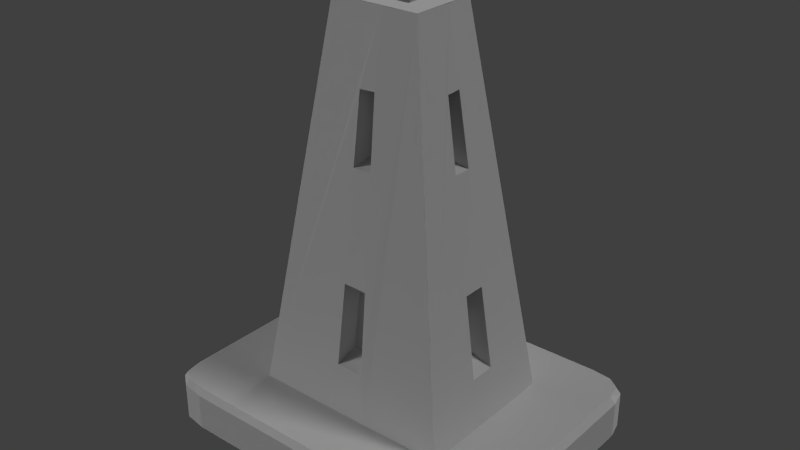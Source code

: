 # Source: RoadBlock_Edge.blend  (saved by Blender 2.69.0; exported with 4.5.12 LTS)
import bpy
from mathutils import Matrix  # noqa: F401  (used for matrix-valued properties, if any)

bpy.ops.wm.read_factory_settings(use_empty=True)
scene = bpy.context.scene
scene.name = 'Scene'

# ---- collections
col_collection_1 = bpy.data.collections.new('Collection 1'); scene.collection.children.link(col_collection_1)

# ---- materials (node trees are filled in below, after node groups)
mat_roadblock2mat = bpy.data.materials.new('roadblock2Mat')
mat_roadblock2mat.alpha_threshold = 0.0
mat_roadblock2mat.use_transparent_shadow = False
mat_roadblock2mat.diffuse_color = (0.6, 0.6, 0.6, 1.0)
mat_roadblock2mat.specular_color = (0.9, 0.9, 0.9)
mat_roadblock2mat.roughness = 0.5
mat_roadblock2mat.specular_intensity = 1.0
mat_roadblock2mat.line_color = (0.0, 0.0, 0.0, 1.0)

# ---- material node trees

# ---- world
world_world = bpy.data.worlds.new('World'); scene.world = world_world
world_world.color = (0.05088, 0.05088, 0.05088)
world_world.use_sun_shadow = False
world_world.sun_shadow_jitter_overblur = 0.0
world_world.cycles.sampling_method = 'MANUAL'
world_world.cycles.sample_map_resolution = 256

# ---- lights
light_lamp = bpy.data.lights.new('Lamp', 'SUN')
light_lamp.transmission_factor = 0.0
light_lamp.cutoff_distance = 30.0
light_lamp.angle = 0.1993
light_lamp.energy = 1.0
light_lamp.shadow_buffer_clip_start = 1.001
light_lamp.shadow_soft_size = 0.1
light_lamp.shadow_cascade_max_distance = 1000.0
light_lamp.cycles.use_multiple_importance_sampling = False
light_lamp_001 = bpy.data.lights.new('Lamp.001', 'SUN')
light_lamp_001.transmission_factor = 0.0
light_lamp_001.cutoff_distance = 30.0
light_lamp_001.angle = 0.1993
light_lamp_001.energy = 1.0
light_lamp_001.shadow_buffer_clip_start = 1.001
light_lamp_001.shadow_soft_size = 0.1
light_lamp_001.shadow_cascade_max_distance = 1000.0
light_lamp_001.cycles.use_multiple_importance_sampling = False
light_lamp_002 = bpy.data.lights.new('Lamp.002', 'SUN')
light_lamp_002.transmission_factor = 0.0
light_lamp_002.cutoff_distance = 30.0
light_lamp_002.angle = 0.1993
light_lamp_002.energy = 1.0
light_lamp_002.shadow_buffer_clip_start = 1.001
light_lamp_002.shadow_soft_size = 0.1
light_lamp_002.shadow_cascade_max_distance = 1000.0
light_lamp_002.cycles.use_multiple_importance_sampling = False

# ---- meshes
me_roadblock2 = bpy.data.meshes.new('roadblock2')
me_roadblock2.from_pydata([(-0.4657, -0.7747, -0.06045), (-0.463, -0.7747, -0.3508), (-0.4327, -0.5398, -0.05805), (-0.4327, -0.5398, 0.05805), (-0.3769, -0.1717, -0.05085), (-0.3016, 0.3242, -0.04125), (-0.2539, 0.6365, -0.03495), (-0.2014, 0.9611, -0.1537), (-0.2533, 0.6401, 0.03315), (-0.2041, 0.9611, 0.02685), (-0.3766, -0.1681, 0.04905), (-0.3013, 0.326, 0.03915), (-0.463, -0.7747, 0.3509), (-0.2014, 0.9611, 0.1538), (-0.2014, 0.9611, -0.1537), (-0.03225, 0.6401, -0.1936), (-0.03945, 0.9611, -0.1564), (-0.04065, 0.3242, -0.2299), (-0.05505, -0.1735, -0.2869), (-0.05985, -0.5398, -0.3286), (-0.463, -0.7747, -0.3508), (0.04035, 0.6365, -0.1939), (0.05775, -0.1717, -0.2866), (0.04515, 0.3203, -0.2302), (0.09975, -0.7747, -0.3535), (0.06615, -0.5398, -0.3286), (0.2078, 0.9611, -0.1537), (0.4694, -0.7747, -0.3508), (0.4721, -0.7747, -0.06045), (0.4391, -0.5398, -0.05805), (0.4694, -0.7747, -0.3508), (0.4391, -0.5398, 0.05805), (0.3833, -0.1717, -0.05085), (0.308, 0.3242, -0.04125), (0.26, 0.6401, -0.03315), (0.2078, 0.9611, -0.1537), (0.2108, 0.9611, -0.02685), (0.2603, 0.6365, 0.03495), (0.3077, 0.326, 0.03915), (0.3833, -0.1717, 0.05085), (0.4694, -0.7747, 0.3509), (0.2078, 0.9611, 0.1538), (-0.2014, 0.9611, 0.1538), (-0.03405, 0.6365, 0.194), (-0.04065, 0.3242, 0.23), (-0.04965, -0.1681, 0.2864), (-0.05985, -0.5398, 0.3287), (-0.463, -0.7747, 0.3509), (0.04575, 0.9611, 0.1565), (0.03855, 0.6401, 0.1937), (0.04515, 0.326, 0.2296), (0.05775, -0.1717, 0.2867), (0.09975, -0.7747, 0.3536), (0.06615, -0.5398, 0.3287), (0.2078, 0.9611, 0.1538), (0.4694, -0.7747, 0.3509), (-0.09315, 0.9611, -0.07245), (-0.2014, 0.9611, -0.1537), (0.2078, 0.9611, -0.1537), (0.09945, 0.9611, -0.07245), (-0.2014, 0.9611, -0.1537), (-0.09315, 0.9611, -0.07245), (-0.09315, 0.9611, 0.07215), (-0.2014, 0.9611, 0.1538), (0.09945, 0.9611, -0.07245), (0.2078, 0.9611, -0.1537), (0.2078, 0.9611, 0.1538), (0.09945, 0.9611, 0.07215), (-0.2014, 0.9611, 0.1538), (-0.09315, 0.9611, 0.07215), (0.09945, 0.9611, 0.07215), (0.2078, 0.9611, 0.1538), (-0.09315, 0.8392, -0.07245), (-0.09315, 0.9611, -0.07245), (0.09945, 0.9611, -0.07245), (0.09945, 0.8392, -0.07245), (-0.09315, 0.9611, -0.07245), (-0.09315, 0.8392, -0.07245), (-0.09315, 0.8392, 0.07215), (-0.09315, 0.9611, 0.07215), (0.09945, 0.8392, -0.07245), (0.1007, 0.9611, -0.01275), (0.09945, 0.9611, -0.07245), (0.09945, 0.8392, -0.07245), (0.09945, 0.9611, 0.07215), (0.09945, 0.8392, 0.07215), (-0.09315, 0.9611, 0.07215), (-0.09315, 0.8392, 0.07215), (0.09945, 0.8392, 0.07215), (0.09945, 0.9611, 0.07215), (-0.09315, 0.8392, -0.07245), (-0.09315, 0.8392, 0.07215), (0.09945, 0.8392, -0.07245), (0.09945, 0.8392, 0.07215), (-0.02205, 0.5855, -0.07095), (-0.04065, 0.3242, -0.2299), (-0.03225, 0.6401, -0.1936), (-0.02835, 0.3545, -0.09765), (-0.1495, 0.3518, -0.02955), (-0.2539, 0.6365, -0.03495), (-0.3016, 0.3242, -0.04125), (-0.1147, 0.5804, -0.02505), (0.02985, 0.5828, -0.07125), (-0.03225, 0.6401, -0.1936), (0.04035, 0.6365, -0.1939), (-0.02205, 0.5855, -0.07095), (-0.02835, 0.3545, -0.09765), (0.04515, 0.3203, -0.2302), (-0.04065, 0.3242, -0.2299), (0.03345, 0.3518, -0.09795), (0.03345, 0.3518, -0.09795), (0.04035, 0.6365, -0.1939), (0.04515, 0.3203, -0.2302), (0.02985, 0.5828, -0.07125), (0.1208, 0.5831, -0.02385), (0.308, 0.3242, -0.04125), (0.26, 0.6401, -0.03315), (0.1559, 0.3518, -0.02955), (-0.1147, 0.5804, -0.02505), (-0.2533, 0.6401, 0.03315), (-0.2539, 0.6365, -0.03495), (-0.1141, 0.5831, 0.02355), (-0.1492, 0.3533, 0.02805), (-0.3016, 0.3242, -0.04125), (-0.3013, 0.326, 0.03915), (-0.1495, 0.3518, -0.02955), (0.1211, 0.5804, 0.02505), (0.26, 0.6401, -0.03315), (0.2603, 0.6365, 0.03495), (0.1208, 0.5831, -0.02385), (0.1559, 0.3518, -0.02955), (0.3077, 0.326, 0.03915), (0.308, 0.3242, -0.04125), (0.1559, 0.3533, 0.02805), (-0.02835, 0.3545, 0.09735), (-0.03405, 0.6365, 0.194), (-0.04065, 0.3242, 0.23), (-0.02355, 0.5828, 0.07125), (-0.1141, 0.5831, 0.02355), (-0.3013, 0.326, 0.03915), (-0.2533, 0.6401, 0.03315), (-0.1492, 0.3533, 0.02805), (-0.02355, 0.5828, 0.07125), (0.03855, 0.6401, 0.1937), (-0.03405, 0.6365, 0.194), (0.02865, 0.5855, 0.07095), (0.03345, 0.3557, 0.09735), (-0.04065, 0.3242, 0.23), (0.04515, 0.326, 0.2296), (-0.02835, 0.3545, 0.09735), (0.02865, 0.5855, 0.07095), (0.04515, 0.326, 0.2296), (0.03855, 0.6401, 0.1937), (0.03345, 0.3557, 0.09735), (0.1559, 0.3533, 0.02805), (0.2603, 0.6365, 0.03495), (0.3077, 0.326, 0.03915), (0.1211, 0.5804, 0.02505), (0.02985, 0.5828, -0.07125), (-0.02835, 0.3545, -0.09765), (-0.02205, 0.5855, -0.07095), (0.03345, 0.3518, -0.09795), (-0.1492, 0.3533, 0.02805), (-0.1147, 0.5804, -0.02505), (-0.1495, 0.3518, -0.02955), (-0.1141, 0.5831, 0.02355), (0.1211, 0.5804, 0.02505), (0.1559, 0.3518, -0.02955), (0.1208, 0.5831, -0.02385), (0.1559, 0.3533, 0.02805), (0.03345, 0.3557, 0.09735), (-0.02355, 0.5828, 0.07125), (-0.02835, 0.3545, 0.09735), (0.02865, 0.5855, 0.07095), (-0.03945, -0.2215, -0.2104), (-0.05985, -0.5398, -0.3286), (-0.05505, -0.1735, -0.2869), (-0.04305, -0.4903, -0.2413), (-0.3166, -0.4903, 0.04245), (-0.4327, -0.5398, -0.05805), (-0.4327, -0.5398, 0.05805), (-0.3166, -0.4903, -0.04275), (-0.3166, -0.4903, -0.04275), (-0.3769, -0.1717, -0.05085), (-0.4327, -0.5398, -0.05805), (-0.2758, -0.2203, -0.03735), (-0.04305, -0.4903, -0.2413), (0.06615, -0.5398, -0.3286), (-0.05985, -0.5398, -0.3286), (0.04935, -0.4903, -0.2413), (0.04935, -0.4903, -0.2413), (0.05775, -0.1717, -0.2866), (0.06615, -0.5398, -0.3286), (0.04305, -0.2203, -0.2104), (0.323, -0.4903, -0.04275), (0.4391, -0.5398, 0.05805), (0.4391, -0.5398, -0.05805), (0.323, -0.4903, 0.04245), (0.2822, -0.2203, -0.03735), (0.4391, -0.5398, -0.05805), (0.3833, -0.1717, -0.05085), (0.323, -0.4903, -0.04275), (-0.2758, -0.2203, -0.03735), (-0.3766, -0.1681, 0.04905), (-0.3769, -0.1717, -0.05085), (-0.2755, -0.2176, 0.03585), (0.2822, -0.2203, 0.03735), (0.3833, -0.1717, -0.05085), (0.3833, -0.1717, 0.05085), (0.2822, -0.2203, -0.03735), (-0.2755, -0.2176, 0.03585), (-0.4327, -0.5398, 0.05805), (-0.3766, -0.1681, 0.04905), (-0.3166, -0.4903, 0.04245), (-0.03555, -0.2176, 0.2102), (0.05775, -0.1717, 0.2867), (-0.04965, -0.1681, 0.2864), (0.04305, -0.2203, 0.2105), (0.04935, -0.4903, 0.2411), (-0.05985, -0.5398, 0.3287), (0.06615, -0.5398, 0.3287), (-0.04305, -0.4903, 0.2411), (0.04305, -0.2203, 0.2105), (0.06615, -0.5398, 0.3287), (0.05775, -0.1717, 0.2867), (0.04935, -0.4903, 0.2411), (0.323, -0.4903, 0.04245), (0.3833, -0.1717, 0.05085), (0.4391, -0.5398, 0.05805), (0.2822, -0.2203, 0.03735), (0.04305, -0.2203, -0.2104), (-0.05505, -0.1735, -0.2869), (0.05775, -0.1717, -0.2866), (-0.03945, -0.2215, -0.2104), (-0.04305, -0.4903, 0.2411), (-0.04965, -0.1681, 0.2864), (-0.05985, -0.5398, 0.3287), (-0.03555, -0.2176, 0.2102), (0.04305, -0.2203, -0.2104), (-0.04305, -0.4903, -0.2413), (-0.03945, -0.2215, -0.2104), (0.04935, -0.4903, -0.2413), (-0.2755, -0.2176, 0.03585), (-0.3166, -0.4903, -0.04275), (-0.3166, -0.4903, 0.04245), (-0.2758, -0.2203, -0.03735), (0.2822, -0.2203, -0.03735), (0.323, -0.4903, 0.04245), (0.323, -0.4903, -0.04275), (0.2822, -0.2203, 0.03735), (-0.04305, -0.4903, 0.2411), (0.04305, -0.2203, 0.2105), (-0.03555, -0.2176, 0.2102), (0.04935, -0.4903, 0.2411), (-0.7855, -0.961, -0.5614), (-0.8062, -0.961, 0.4805), (-0.8062, -0.961, -0.4804), (-0.7228, -0.961, -0.61), (-0.6187, -0.961, -0.6262), (0.8062, -0.961, -0.4804), (0.7853, -0.961, -0.5614), (0.7228, -0.961, -0.61), (0.6187, -0.961, -0.6262), (0.6187, -0.961, 0.6263), (0.7228, -0.961, 0.6101), (0.7853, -0.961, 0.5615), (0.8062, -0.961, 0.4805), (-0.7855, -0.961, 0.5615), (-0.7228, -0.961, 0.6101), (-0.6187, -0.961, 0.6263), (0.6187, -0.7915, 0.6263), (-0.6187, -0.961, 0.6263), (0.6187, -0.961, 0.6263), (-0.6187, -0.7915, 0.6263), (0.8062, -0.7915, -0.4804), (0.8062, -0.961, 0.4805), (0.8062, -0.961, -0.4804), (0.8062, -0.7915, 0.4805), (-0.6187, -0.7915, -0.6262), (0.6187, -0.961, -0.6262), (-0.6187, -0.961, -0.6262), (0.6187, -0.7915, -0.6262), (-0.8062, -0.7915, 0.4805), (-0.8062, -0.961, -0.4804), (-0.8062, -0.961, 0.4805), (-0.8062, -0.7915, -0.4804), (0.6187, -0.961, 0.6263), (0.7228, -0.7915, 0.6101), (0.6187, -0.7915, 0.6263), (0.7228, -0.961, 0.6101), (-0.6187, -0.7915, 0.6263), (-0.7228, -0.961, 0.6101), (-0.6187, -0.961, 0.6263), (-0.7228, -0.7915, 0.6101), (0.8062, -0.961, -0.4804), (0.7853, -0.7915, -0.5614), (0.8062, -0.7915, -0.4804), (0.7853, -0.961, -0.5614), (-0.6187, -0.961, -0.6262), (-0.7228, -0.7915, -0.61), (-0.6187, -0.7915, -0.6262), (-0.7228, -0.961, -0.61), (0.7228, -0.961, 0.6101), (0.7853, -0.7915, 0.5615), (0.7228, -0.7915, 0.6101), (0.7853, -0.961, 0.5615), (0.7853, -0.961, 0.5615), (0.8062, -0.7915, 0.4805), (0.7853, -0.7915, 0.5615), (0.8062, -0.961, 0.4805), (-0.7228, -0.7915, 0.6101), (-0.7855, -0.961, 0.5615), (-0.7228, -0.961, 0.6101), (-0.7855, -0.7915, 0.5615), (-0.7855, -0.7915, 0.5615), (-0.8062, -0.961, 0.4805), (-0.7855, -0.961, 0.5615), (-0.8062, -0.7915, 0.4805), (0.7853, -0.961, -0.5614), (0.7228, -0.7915, -0.61), (0.7853, -0.7915, -0.5614), (0.7228, -0.961, -0.61), (0.7228, -0.961, -0.61), (0.6187, -0.7915, -0.6262), (0.7228, -0.7915, -0.61), (0.6187, -0.961, -0.6262), (-0.7228, -0.961, -0.61), (-0.7855, -0.7915, -0.5614), (-0.7228, -0.7915, -0.61), (-0.7855, -0.961, -0.5614), (-0.7855, -0.961, -0.5614), (-0.8062, -0.7915, -0.4804), (-0.7855, -0.7915, -0.5614), (-0.8062, -0.961, -0.4804), (-0.6187, -0.7915, 0.6263), (-0.7124, -0.763, 0.5948), (-0.7228, -0.7915, 0.6101), (-0.6161, -0.763, 0.6056), (0.8062, -0.7915, 0.4805), (0.7658, -0.763, 0.5534), (0.7853, -0.7915, 0.5615), (0.7799, -0.763, 0.4784), (-0.8062, -0.7915, -0.4804), (-0.766, -0.763, -0.5533), (-0.7855, -0.7915, -0.5614), (-0.7799, -0.763, -0.4786), (0.6187, -0.7915, -0.6262), (0.7124, -0.763, -0.595), (0.7228, -0.7915, -0.61), (0.6161, -0.763, -0.6058), (-0.7855, -0.7915, 0.5615), (-0.7799, -0.763, 0.4784), (-0.8062, -0.7915, 0.4805), (-0.766, -0.763, 0.5534), (-0.7228, -0.7915, 0.6101), (-0.766, -0.763, 0.5534), (-0.7855, -0.7915, 0.5615), (-0.7124, -0.763, 0.5948), (0.7228, -0.7915, 0.6101), (0.6161, -0.763, 0.6056), (0.6187, -0.7915, 0.6263), (0.7124, -0.763, 0.5948), (0.7853, -0.7915, 0.5615), (0.7124, -0.763, 0.5948), (0.7228, -0.7915, 0.6101), (0.7658, -0.763, 0.5534), (-0.7228, -0.7915, -0.61), (-0.6161, -0.763, -0.6058), (-0.6187, -0.7915, -0.6262), (-0.7124, -0.763, -0.595), (-0.7855, -0.7915, -0.5614), (-0.7124, -0.763, -0.595), (-0.7228, -0.7915, -0.61), (-0.766, -0.763, -0.5533), (0.7853, -0.7915, -0.5614), (0.7799, -0.763, -0.4786), (0.8062, -0.7915, -0.4804), (0.7658, -0.763, -0.5533), (0.7228, -0.7915, -0.61), (0.7658, -0.763, -0.5533), (0.7853, -0.7915, -0.5614), (0.7124, -0.763, -0.595), (-0.6161, -0.763, 0.6056), (0.6187, -0.7915, 0.6263), (0.6161, -0.763, 0.6056), (-0.6187, -0.7915, 0.6263), (0.7799, -0.763, 0.4784), (0.8062, -0.7915, -0.4804), (0.7799, -0.763, -0.4786), (0.8062, -0.7915, 0.4805), (0.6161, -0.763, -0.6058), (-0.6187, -0.7915, -0.6262), (-0.6161, -0.763, -0.6058), (0.6187, -0.7915, -0.6262), (-0.7799, -0.763, -0.4786), (-0.8062, -0.7915, 0.4805), (-0.7799, -0.763, 0.4784), (-0.8062, -0.7915, -0.4804), (-0.7124, -0.763, -0.595), (0.6161, -0.763, -0.6058), (-0.6161, -0.763, -0.6058), (-0.766, -0.763, -0.5533), (-0.7799, -0.763, -0.4786), (-0.6161, -0.763, 0.6056), (-0.7124, -0.763, 0.5948), (-0.766, -0.763, 0.5534), (-0.7799, -0.763, 0.4784), (0.7799, -0.763, 0.4784), (0.7658, -0.763, 0.5534), (0.7124, -0.763, 0.5948), (0.6161, -0.763, 0.6056), (0.7124, -0.763, -0.595), (0.7658, -0.763, -0.5533), (0.7799, -0.763, -0.4786)], [], [(389, 387, 388, 386), (23, 21, 15, 16, 26, 27, 24, 25, 22, 18, 17), (233, 231, 232, 230), (157, 155, 156, 154), (145, 143, 144, 142), (357, 355, 356, 354), (7, 1, 0, 2, 4, 10, 11, 5, 6, 8, 9), (193, 191, 192, 190), (101, 99, 100, 98), (12, 13, 9, 8, 11, 10, 3, 2, 0), (201, 199, 200, 198), (205, 203, 204, 202), (197, 195, 196, 194), (381, 379, 380, 378), (129, 127, 128, 126), (133, 131, 132, 130), (153, 151, 152, 150), (121, 119, 120, 118), (34, 33, 32, 29, 28, 30, 35, 36), (113, 111, 112, 110), (47, 52, 53, 46, 45, 44, 43, 49, 48, 42), (55, 54, 48, 49, 50, 44, 45, 51, 53, 52), (137, 135, 136, 134), (189, 187, 188, 186), (97, 95, 96, 94), (173, 171, 172, 170), (237, 235, 236, 234), (66, 65, 64, 67), (305, 303, 304, 302), (313, 311, 312, 310), (385, 383, 384, 382), (297, 295, 296, 294), (301, 299, 300, 298), (317, 315, 316, 314), (249, 247, 248, 246), (397, 395, 396, 394), (58, 57, 56, 59), (161, 159, 160, 158), (325, 323, 324, 322), (63, 62, 61, 60), (333, 331, 332, 330), (80, 81, 82), (293, 291, 292, 290), (209, 207, 208, 206), (90, 91, 93, 92), (273, 271, 272, 270), (221, 219, 220, 218), (185, 183, 184, 182), (141, 139, 140, 138), (149, 147, 148, 146), (109, 107, 108, 106), (365, 363, 364, 362), (213, 211, 212, 210), (125, 123, 124, 122), (165, 163, 164, 162), (169, 167, 168, 166), (225, 223, 224, 222), (117, 115, 116, 114), (31, 39, 32, 33, 38, 37, 34, 36, 41, 40, 28, 29), (245, 243, 244, 242), (241, 239, 240, 238), (309, 307, 308, 306), (253, 251, 252, 250), (373, 371, 372, 370), (217, 215, 216, 214), (229, 227, 228, 226), (105, 103, 104, 102), (177, 175, 176, 174), (265, 264, 263, 269, 268, 267, 255, 256, 254, 257, 258, 262, 261, 260, 259, 266), (86, 89, 88, 87), (289, 287, 288, 286), (408, 407, 413, 412, 411, 399, 400, 398, 401, 402, 406, 405, 404, 403, 410, 409), (81, 83, 85, 84), (74, 73, 72, 75), (329, 327, 328, 326), (277, 275, 276, 274), (285, 283, 284, 282), (321, 319, 320, 318), (334, 335, 336), (337, 335, 334), (338, 339, 340), (341, 339, 338), (342, 343, 344), (345, 343, 342), (346, 347, 348), (349, 347, 346), (350, 351, 352), (353, 351, 350), (358, 359, 360), (361, 359, 358), (366, 367, 368), (369, 367, 366), (374, 375, 376), (377, 375, 374), (20, 14, 16, 15, 17, 18, 19, 25, 24), (70, 69, 68, 71), (181, 179, 180, 178), (77, 76, 79, 78), (393, 391, 392, 390), (281, 279, 280, 278)])
_uv = me_roadblock2.uv_layers.new(name='UVMap')
_uv.uv.foreach_set('vector', [0.3355, 0.756, 0.3318, 0.9286, 0.325, 0.9262, 0.3287, 0.7582, 0.2175, 0.4002, 0.2432, 0.3325, 0.2282, 0.3257, 0.2538, 0.2568, 0.3062, 0.2774, 0.2159, 0.6688, 0.1372, 0.6383, 0.1497, 0.5855, 0.1788, 0.5062, 0.1547, 0.4972, 0.1997, 0.3923, 0.9602, 0.9422, 0.9663, 0.9776, 0.9221, 0.9781, 0.9277, 0.9425, 0.8204, 0.7422, 0.7749, 0.7538, 0.773, 0.6558, 0.819, 0.6706, 0.6519, 0.939, 0.654, 0.9807, 0.6315, 0.9799, 0.6357, 0.9384, 0.0619, 0.7356, 0.053, 0.7419, 0.0468, 0.7399, 0.0581, 0.7304, 0.5322, 0.2437, 0.7326, 0.5925, 0.672, 0.6188, 0.6501, 0.5694, 0.6151, 0.4922, 0.5939, 0.5005, 0.5506, 0.3953, 0.5675, 0.3884, 0.5374, 0.3231, 0.5229, 0.3285, 0.4946, 0.2602, 0.9277, 0.9425, 0.8954, 0.9585, 0.893, 0.813, 0.9259, 0.8358, 0.6747, 0.7971, 0.6319, 0.8084, 0.6292, 0.7157, 0.6726, 0.7293, 0.5857, 0.6557, 0.468, 0.2717, 0.4946, 0.2602, 0.5229, 0.3285, 0.5506, 0.3953, 0.5939, 0.5005, 0.6259, 0.5799, 0.6501, 0.5694, 0.672, 0.6188, 0.9521, 0.6565, 0.9874, 0.635, 0.9869, 0.756, 0.9518, 0.7452, 0.8508, 0.9358, 0.8551, 0.9711, 0.8237, 0.9709, 0.8278, 0.9357, 0.9244, 0.6569, 0.9188, 0.616, 0.9565, 0.6154, 0.9521, 0.6565, 0.3132, 0.945, 0.3221, 0.9388, 0.3283, 0.9409, 0.3169, 0.9503, 0.8356, 0.743, 0.8368, 0.79, 0.8155, 0.7889, 0.8204, 0.7422, 0.819, 0.6706, 0.8145, 0.6225, 0.8396, 0.6218, 0.837, 0.6701, 0.6522, 0.8671, 0.6922, 0.8533, 0.6917, 0.9516, 0.6519, 0.939, 0.689, 0.7977, 0.6904, 0.842, 0.6704, 0.8411, 0.6747, 0.7971, 0.325, 0.3541, 0.3149, 0.4261, 0.2997, 0.5392, 0.2885, 0.6231, 0.2818, 0.6767, 0.2159, 0.6688, 0.3062, 0.2774, 0.3349, 0.2808, 0.689, 0.3676, 0.6375, 0.3857, 0.6319, 0.2565, 0.6848, 0.2731, 0.5857, 0.6557, 0.4588, 0.675, 0.4584, 0.6207, 0.4868, 0.6165, 0.472, 0.5326, 0.4534, 0.4214, 0.4413, 0.3509, 0.4249, 0.3525, 0.4123, 0.28, 0.468, 0.2717, 0.3752, 0.687, 0.3758, 0.2854, 0.4123, 0.28, 0.4249, 0.3525, 0.434, 0.4239, 0.4534, 0.4214, 0.472, 0.5326, 0.448, 0.537, 0.4584, 0.6207, 0.4588, 0.675, 0.6357, 0.9384, 0.5962, 0.9519, 0.5926, 0.8543, 0.633, 0.867, 0.9259, 0.8358, 0.9196, 0.7963, 0.9691, 0.7966, 0.9622, 0.836, 0.71, 0.2735, 0.7622, 0.2548, 0.7624, 0.3842, 0.7102, 0.3681, 0.6519, 0.939, 0.6357, 0.9384, 0.633, 0.867, 0.6522, 0.8671, 0.0612, 0.3445, 0.0289, 0.3597, 0.0305, 0.2142, 0.0624, 0.2377, 0.8257, 0.2169, 0.9477, 0.2182, 0.915, 0.2608, 0.8574, 0.2604, 0.3517, 0.7256, 0.333, 0.7446, 0.3225, 0.7339, 0.3373, 0.7128, 0.0468, 0.7399, 0.0268, 0.7225, 0.0416, 0.7105, 0.0581, 0.7304, 0.076, 0.7277, 0.3037, 0.7302, 0.3015, 0.7365, 0.0778, 0.7341, 0.3486, 0.9581, 0.3271, 0.9428, 0.3318, 0.9286, 0.3585, 0.9411, 0.0405, 0.9683, 0.0557, 0.9476, 0.0745, 0.9513, 0.064, 0.979, 0.0436, 0.7522, 0.0169, 0.7396, 0.0268, 0.7225, 0.048, 0.738, 0.9275, 0.7456, 0.9244, 0.6569, 0.9521, 0.6565, 0.9518, 0.7452, 0.0427, 0.9254, 0.0436, 0.7522, 0.0504, 0.7546, 0.0496, 0.9232, 0.9955, 0.2658, 0.9957, 0.4283, 0.9632, 0.3854, 0.9631, 0.3088, 0.6848, 0.2731, 0.71, 0.2735, 0.7102, 0.3681, 0.689, 0.3676, 0.3094, 0.9809, 0.2991, 0.9529, 0.3169, 0.9503, 0.3337, 0.97, 0.8271, 0.4785, 0.8582, 0.4345, 0.9157, 0.4334, 0.949, 0.4756, 0.0159, 0.9379, 0.0427, 0.9254, 0.0465, 0.9395, 0.0262, 0.9555, 0.9147, 0.309, 0.8912, 0.2603, 0.915, 0.2608, 0.0581, 0.7304, 0.0416, 0.7105, 0.0658, 0.6995, 0.076, 0.7277, 0.9518, 0.7452, 0.9567, 0.7816, 0.9237, 0.7822, 0.9275, 0.7456, 0.9148, 0.3853, 0.8573, 0.3858, 0.8572, 0.309, 0.9147, 0.309, 0.076, 0.7277, 0.0658, 0.6995, 0.3138, 0.7023, 0.3037, 0.7302, 0.0624, 0.2377, 0.0574, 0.1984, 0.1064, 0.2004, 0.0984, 0.2392, 0.8278, 0.9357, 0.7944, 0.9476, 0.7886, 0.8309, 0.8235, 0.8501, 0.6896, 0.7295, 0.7327, 0.7152, 0.7319, 0.8085, 0.689, 0.7977, 0.633, 0.867, 0.6292, 0.8248, 0.6558, 0.8249, 0.6522, 0.8671, 0.6848, 0.2731, 0.6802, 0.2178, 0.7151, 0.2183, 0.71, 0.2735, 0.3266, 0.7459, 0.3184, 0.7387, 0.3225, 0.7339, 0.333, 0.7446, 0.8503, 0.8493, 0.8841, 0.8281, 0.8849, 0.9461, 0.8508, 0.9358, 0.6726, 0.7293, 0.6695, 0.6839, 0.6931, 0.6842, 0.6896, 0.7295, 0.689, 0.7977, 0.6747, 0.7971, 0.6726, 0.7293, 0.6896, 0.7295, 0.819, 0.6706, 0.837, 0.6701, 0.8356, 0.743, 0.8204, 0.7422, 0.0984, 0.2392, 0.1319, 0.2181, 0.123, 0.3618, 0.0918, 0.3446, 0.837, 0.6701, 0.883, 0.6551, 0.8811, 0.7548, 0.8356, 0.743, 0.3147, 0.6261, 0.3227, 0.5418, 0.2997, 0.5392, 0.3149, 0.4261, 0.3331, 0.4278, 0.3403, 0.3566, 0.325, 0.3541, 0.3349, 0.2808, 0.3758, 0.2854, 0.3752, 0.687, 0.2818, 0.6767, 0.2885, 0.6231, 0.8278, 0.9357, 0.8235, 0.8501, 0.8503, 0.8493, 0.8508, 0.9358, 0.9259, 0.8358, 0.9622, 0.836, 0.9602, 0.9422, 0.9277, 0.9425, 0.3622, 0.7432, 0.3355, 0.756, 0.3319, 0.742, 0.3517, 0.7256, 0.0984, 0.2392, 0.0918, 0.3446, 0.0612, 0.3445, 0.0624, 0.2377, 0.0518, 0.9356, 0.0599, 0.9429, 0.0557, 0.9476, 0.0454, 0.9369, 0.0918, 0.3446, 0.0967, 0.3799, 0.055, 0.3797, 0.0612, 0.3445, 0.9275, 0.7456, 0.8927, 0.7574, 0.8885, 0.6365, 0.9244, 0.6569, 0.7102, 0.3681, 0.7137, 0.4226, 0.6843, 0.4219, 0.689, 0.3676, 0.9622, 0.836, 0.9952, 0.8134, 0.9924, 0.9581, 0.9602, 0.9422, 0.4063, 0.9524, 0.3988, 0.9438, 0.3955, 0.929, 0.3847, 0.7487, 0.3862, 0.7331, 0.3928, 0.7234, 0.4046, 0.7197, 0.5472, 0.7122, 0.5594, 0.7147, 0.5671, 0.7237, 0.5701, 0.7392, 0.5777, 0.9205, 0.5759, 0.9356, 0.5692, 0.9449, 0.5575, 0.9484, 0.4182, 0.9548, 0.8088, 0.3858, 0.8087, 0.3091, 0.8572, 0.309, 0.8573, 0.3858, 0.3373, 0.7128, 0.3225, 0.7339, 0.3037, 0.7302, 0.3138, 0.7023, 0.3266, 0.7459, 0.3287, 0.7582, 0.325, 0.9262, 0.3221, 0.9388, 0.3132, 0.945, 0.2973, 0.9465, 0.0766, 0.945, 0.0599, 0.9429, 0.0518, 0.9356, 0.0496, 0.9232, 0.0504, 0.7546, 0.053, 0.7419, 0.0619, 0.7356, 0.0778, 0.7341, 0.3015, 0.7365, 0.3184, 0.7387, 0.8912, 0.2603, 0.9147, 0.309, 0.8572, 0.309, 0.8574, 0.2604, 0.9631, 0.3088, 0.9632, 0.3854, 0.9148, 0.3853, 0.9147, 0.309, 0.0262, 0.9555, 0.0454, 0.9369, 0.0557, 0.9476, 0.0405, 0.9683, 0.3355, 0.756, 0.3622, 0.7432, 0.3585, 0.9411, 0.3318, 0.9286, 0.0427, 0.9254, 0.0159, 0.9379, 0.0169, 0.7396, 0.0436, 0.7522, 0.3337, 0.97, 0.3169, 0.9503, 0.3283, 0.9409, 0.3486, 0.9581, 0.076, 0.7277, 0.0619, 0.7356, 0.0581, 0.7304, 0.0778, 0.7341, 0.0619, 0.7356, 0.076, 0.7277, 0.3355, 0.756, 0.3266, 0.7459, 0.3319, 0.742, 0.3287, 0.7582, 0.3266, 0.7459, 0.3355, 0.756, 0.0427, 0.9254, 0.0518, 0.9356, 0.0465, 0.9395, 0.0496, 0.9232, 0.0518, 0.9356, 0.0427, 0.9254, 0.2991, 0.9529, 0.3132, 0.945, 0.3169, 0.9503, 0.2973, 0.9465, 0.3132, 0.945, 0.2991, 0.9529, 0.048, 0.738, 0.0504, 0.7546, 0.0436, 0.7522, 0.053, 0.7419, 0.0504, 0.7546, 0.048, 0.738, 0.3225, 0.7339, 0.3015, 0.7365, 0.3037, 0.7302, 0.3184, 0.7387, 0.3015, 0.7365, 0.3225, 0.7339, 0.0557, 0.9476, 0.0766, 0.945, 0.0745, 0.9513, 0.0599, 0.9429, 0.0766, 0.945, 0.0557, 0.9476, 0.3271, 0.9428, 0.325, 0.9262, 0.3318, 0.9286, 0.3221, 0.9388, 0.325, 0.9262, 0.3271, 0.9428, 0.018, 0.5913, 0.2195, 0.2431, 0.2538, 0.2568, 0.2282, 0.3257, 0.1997, 0.3923, 0.1547, 0.4972, 0.1231, 0.5749, 0.1497, 0.5855, 0.1372, 0.6383, 0.8087, 0.3091, 0.8088, 0.3858, 0.7762, 0.4287, 0.7761, 0.2663, 0.8235, 0.8501, 0.8175, 0.8106, 0.8539, 0.8095, 0.8503, 0.8493, 0.9148, 0.3853, 0.9157, 0.4334, 0.8582, 0.4345, 0.8573, 0.3858, 0.2991, 0.9529, 0.0745, 0.9513, 0.0766, 0.945, 0.2973, 0.9465, 0.2991, 0.9529, 0.3094, 0.9809, 0.064, 0.979, 0.0745, 0.9513])
me_roadblock2.materials.append(mat_roadblock2mat)
me_roadblock2.use_remesh_preserve_volume = False
me_roadblock2.use_remesh_preserve_attributes = False
me_roadblock2.use_mirror_vertex_groups = False
me_roadblock2.update()

# ---- objects
ob_roadblock2 = bpy.data.objects.new('roadblock2', me_roadblock2)
ob_lamp = bpy.data.objects.new('Lamp', light_lamp)
ob_lamp_001 = bpy.data.objects.new('Lamp.001', light_lamp_001)
ob_lamp_002 = bpy.data.objects.new('Lamp.002', light_lamp_002)

# ---- transforms, parenting, visibility, modifiers, constraints
ob_roadblock2.location = (0.0, 0.0, 0.0)
ob_roadblock2.rotation_euler = (1.571, -0.0, 0.0)
ob_roadblock2.lineart.crease_threshold = 0.0
ob_lamp.location = (4.076, 1.005, 5.904)
ob_lamp.rotation_euler = (0.6503, 0.05522, 1.866)
ob_lamp.lock_rotations_4d = False
ob_lamp.empty_display_type = 'ARROWS'
ob_lamp.color = (0.0, 0.0, 0.0, 0.0)
ob_lamp.lineart.crease_threshold = 0.0
ob_lamp_001.location = (-6.469, -4.888, 5.904)
ob_lamp_001.rotation_euler = (-2.229, -2.159, 2.816)
ob_lamp_001.lock_rotations_4d = False
ob_lamp_001.empty_display_type = 'ARROWS'
ob_lamp_001.color = (0.0, 0.0, 0.0, 0.0)
ob_lamp_001.lineart.crease_threshold = 0.0
ob_lamp_002.location = (4.076, 1.005, -0.03061)
ob_lamp_002.rotation_euler = (-0.8033, -1.413, 5.585)
ob_lamp_002.lock_rotations_4d = False
ob_lamp_002.empty_display_type = 'ARROWS'
ob_lamp_002.color = (0.0, 0.0, 0.0, 0.0)
ob_lamp_002.lineart.crease_threshold = 0.0

# ---- collection membership
col_collection_1.objects.link(ob_roadblock2)
col_collection_1.objects.link(ob_lamp)
col_collection_1.objects.link(ob_lamp_001)
col_collection_1.objects.link(ob_lamp_002)

# ---- scene / render settings (as saved in the file)
scene.frame_start = 1; scene.frame_end = 250; scene.frame_set(1)
scene.render.engine = 'BLENDER_EEVEE_NEXT'
scene.render.image_settings.compression = 90
scene.render.resolution_percentage = 50
scene.render.dither_intensity = 0.0
scene.cycles.use_denoising = False
scene.cycles.samples = 10
scene.cycles.sampling_pattern = 'TABULATED_SOBOL'
scene.cycles.light_sampling_threshold = 0.0
scene.cycles.use_adaptive_sampling = False
scene.cycles.use_light_tree = False
scene.cycles.blur_glossy = 0.0
scene.cycles.volume_bounces = 1
scene.cycles.pixel_filter_type = 'GAUSSIAN'
scene.cycles.sample_clamp_indirect = 0.0
scene.view_settings.view_transform = 'Standard'
bpy.context.view_layer.update()

# ---- added for rendering (the .blend has no active camera): camera
cam_auto = bpy.data.cameras.new('AutoCamera')
cam_auto.lens = 50.0
cam_auto.sensor_width = 36.0
cam_auto.clip_end = 1000.0
ob_auto_camera = bpy.data.objects.new('AutoCamera', cam_auto)
scene.collection.objects.link(ob_auto_camera)
ob_auto_camera.location = (2.59449, -3.11339, 2.07559)
ob_auto_camera.rotation_euler = (1.09748, -7.21219e-08, 0.694738)
scene.camera = ob_auto_camera
bpy.context.view_layer.update()
